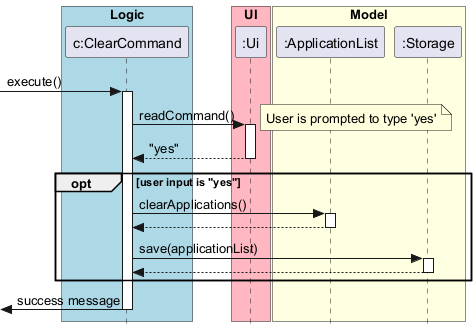

The diagram above was rendered by PlantUML. Its source (embedded in the PNG):
@startuml
skinparam Style strictuml
box "Logic" #LightBlue
participant "c:ClearCommand" as ClearCommand
end box

box "UI" #LightPink
participant ":Ui" as Ui
end box

box "Model" #LightYellow
participant ":ApplicationList" as ApplicationList
participant ":Storage" as Storage
end box

[-> ClearCommand : execute()
activate ClearCommand

ClearCommand -> Ui : readCommand()
activate Ui
note right: User is prompted to type 'yes'
Ui --> ClearCommand : "yes"
deactivate Ui

opt user input is "yes"
    ClearCommand -> ApplicationList : clearApplications()
    activate ApplicationList
    ApplicationList --> ClearCommand
    deactivate ApplicationList

    ClearCommand -> Storage : save(applicationList)
    activate Storage
    Storage --> ClearCommand
    deactivate Storage
end

[<- ClearCommand : success message
deactivate ClearCommand
@enduml